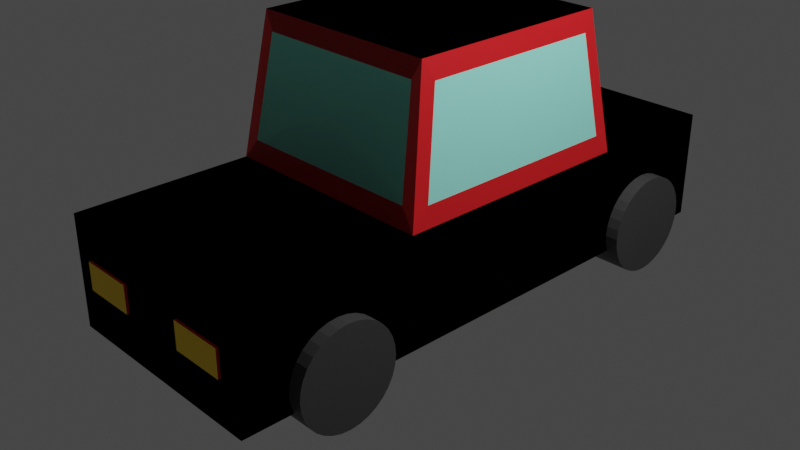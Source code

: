 # Source: car2.blend  (saved by Blender 2.92.15; exported with 4.5.12 LTS)
import bpy
from mathutils import Matrix  # noqa: F401  (used for matrix-valued properties, if any)

bpy.ops.wm.read_factory_settings(use_empty=True)
scene = bpy.context.scene
scene.name = 'Scene'

# ---- collections
col_collection = bpy.data.collections.new('Collection'); scene.collection.children.link(col_collection)

# ---- materials (node trees are filled in below, after node groups)
mat_blue = bpy.data.materials.new('blue')
mat_blue.alpha_threshold = 0.0
mat_blue.use_transparent_shadow = False
mat_blue.line_color = (0.0, 0.0, 0.0, 1.0)
mat_red = bpy.data.materials.new('red')
mat_red.use_transparent_shadow = False
mat_jaune = bpy.data.materials.new('jaune')
mat_jaune.use_transparent_shadow = False
mat_white = bpy.data.materials.new('white')
mat_white.use_transparent_shadow = False
mat_grey = bpy.data.materials.new('grey')
mat_grey.use_transparent_shadow = False
mat_grey_001 = bpy.data.materials.new('grey.001')
mat_grey_001.use_transparent_shadow = False

# ---- material node trees
mat_blue.use_nodes = True; mat_blue.node_tree.nodes.clear()
_N = mat_blue.node_tree.nodes; _L = mat_blue.node_tree.links
n0 = _N.new('ShaderNodeOutputMaterial'); n0.name = 'Material Output'; n0.location = (300, 300)
n1 = _N.new('ShaderNodeBsdfPrincipled'); n1.name = 'Principled BSDF'; n1.location = (10, 300)
n1.distribution = 'GGX'
n1.subsurface_method = 'BURLEY'
n1.inputs[0].default_value = (0.3595, 1.0, 0.8605, 1.0)
n1.inputs[2].default_value = 0.4
n1.inputs[3].default_value = 1.45
n1.inputs[27].default_value = (0.0, 0.0, 0.0, 1.0)
n1.inputs[28].default_value = 1.0
_L.new(n1.outputs[0], n0.inputs[0])
n0.is_active_output = True
mat_red.use_nodes = True; mat_red.node_tree.nodes.clear()
_N = mat_red.node_tree.nodes; _L = mat_red.node_tree.links
n0 = _N.new('ShaderNodeBsdfPrincipled'); n0.name = 'Principled BSDF'; n0.location = (10, 300)
n0.distribution = 'GGX'
n0.subsurface_method = 'BURLEY'
n0.inputs[0].default_value = (0.8, 0.0135, 0.01816, 1.0)
n0.inputs[3].default_value = 1.45
n0.inputs[27].default_value = (0.0, 0.0, 0.0, 1.0)
n0.inputs[28].default_value = 1.0
n1 = _N.new('ShaderNodeOutputMaterial'); n1.name = 'Material Output'; n1.location = (300, 300)
_L.new(n0.outputs[0], n1.inputs[0])
n1.is_active_output = True
mat_jaune.use_nodes = True; mat_jaune.node_tree.nodes.clear()
_N = mat_jaune.node_tree.nodes; _L = mat_jaune.node_tree.links
n0 = _N.new('ShaderNodeBsdfPrincipled'); n0.name = 'Principled BSDF'; n0.location = (10, 300)
n0.distribution = 'GGX'
n0.subsurface_method = 'BURLEY'
n0.inputs[0].default_value = (1.0, 0.6833, 0.0, 1.0)
n0.inputs[3].default_value = 1.45
n0.inputs[27].default_value = (0.0, 0.0, 0.0, 1.0)
n0.inputs[28].default_value = 1.0
n1 = _N.new('ShaderNodeOutputMaterial'); n1.name = 'Material Output'; n1.location = (300, 300)
_L.new(n0.outputs[0], n1.inputs[0])
n1.is_active_output = True
mat_white.use_nodes = True; mat_white.node_tree.nodes.clear()
_N = mat_white.node_tree.nodes; _L = mat_white.node_tree.links
n0 = _N.new('ShaderNodeBsdfPrincipled'); n0.name = 'Principled BSDF'; n0.location = (10, 300)
n0.distribution = 'GGX'
n0.subsurface_method = 'BURLEY'
n0.inputs[0].default_value = (1.0, 0.1044, 0.1476, 1.0)
n0.inputs[3].default_value = 1.45
n0.inputs[27].default_value = (0.0, 0.0, 0.0, 1.0)
n0.inputs[28].default_value = 1.0
n1 = _N.new('ShaderNodeOutputMaterial'); n1.name = 'Material Output'; n1.location = (300, 300)
_L.new(n0.outputs[0], n1.inputs[0])
n1.is_active_output = True
mat_grey.use_nodes = True; mat_grey.node_tree.nodes.clear()
_N = mat_grey.node_tree.nodes; _L = mat_grey.node_tree.links
n0 = _N.new('ShaderNodeBsdfPrincipled'); n0.name = 'Principled BSDF'; n0.location = (10, 300)
n0.distribution = 'GGX'
n0.subsurface_method = 'BURLEY'
n0.inputs[0].default_value = (0.06125, 0.06125, 0.06125, 1.0)
n0.inputs[3].default_value = 1.45
n0.inputs[27].default_value = (0.0, 0.0, 0.0, 1.0)
n0.inputs[28].default_value = 1.0
n1 = _N.new('ShaderNodeOutputMaterial'); n1.name = 'Material Output'; n1.location = (300, 300)
_L.new(n0.outputs[0], n1.inputs[0])
n1.is_active_output = True
mat_grey_001.use_nodes = True; mat_grey_001.node_tree.nodes.clear()
_N = mat_grey_001.node_tree.nodes; _L = mat_grey_001.node_tree.links
n0 = _N.new('ShaderNodeBsdfPrincipled'); n0.name = 'Principled BSDF'; n0.location = (10, 300)
n0.distribution = 'GGX'
n0.subsurface_method = 'BURLEY'
n0.inputs[0].default_value = (0.06125, 0.06125, 0.06125, 1.0)
n0.inputs[3].default_value = 1.45
n0.inputs[27].default_value = (0.0, 0.0, 0.0, 1.0)
n0.inputs[28].default_value = 1.0
n1 = _N.new('ShaderNodeOutputMaterial'); n1.name = 'Material Output'; n1.location = (300, 300)
_L.new(n0.outputs[0], n1.inputs[0])
n1.is_active_output = True

# ---- world
world_world = bpy.data.worlds.new('World'); scene.world = world_world
world_world.use_nodes = True; world_world.node_tree.nodes.clear()
_N = world_world.node_tree.nodes; _L = world_world.node_tree.links
n0 = _N.new('ShaderNodeOutputWorld'); n0.name = 'World Output'; n0.location = (300, 300)
n1 = _N.new('ShaderNodeBackground'); n1.name = 'Background'; n1.location = (10, 300)
n1.inputs[0].default_value = (0.05088, 0.05088, 0.05088, 1.0)
_L.new(n1.outputs[0], n0.inputs[0])
n0.is_active_output = True
world_world.color = (0.05088, 0.05088, 0.05088)
world_world.use_sun_shadow = False
world_world.sun_shadow_jitter_overblur = 0.0

# ---- cameras
cam_camera = bpy.data.cameras.new('Camera')
cam_camera.clip_end = 100.0
cam_camera.ortho_scale = 7.314

# ---- lights
light_light = bpy.data.lights.new('Light', 'POINT')
light_light.transmission_factor = 0.0
light_light.energy = 1000.0
light_light.shadow_soft_size = 0.1
light_light.shadow_maximum_resolution = 0.006
light_light.use_absolute_resolution = True

# ---- meshes
me_cube = bpy.data.meshes.new('Cube')
me_cube.from_pydata([(1.0, 1.144, 1.0), (1.0, 1.144, -1.0), (1.0, -1.0, 1.0), (1.0, -1.0, -1.0), (-1.0, 1.144, 1.0), (-1.0, 1.144, -1.0), (-1.0, -1.0, 1.0), (-1.0, -1.0, -1.0), (-1.0, -0.3382, -1.0), (0.9894, -0.2706, 1.373), (-0.8611, -0.3275, 1.369), (1.0, -0.3382, -1.0), (-0.879, 0.6003, 1.386), (1.0, 0.6113, -1.0), (-1.0, 0.6113, -1.0), (0.9894, 0.5437, 1.373), (0.8994, 0.4879, 3.164), (0.8994, -0.2108, 3.164), (-0.7889, -0.2625, 3.188), (-0.7894, 0.5424, 3.13), (0.8641, 0.6003, 1.386), (0.8611, -0.3275, 1.369), (0.7952, 0.5424, 3.13), (0.8611, -0.2625, 3.188), (-1.0, -0.3382, 1.0), (1.0, -0.3382, 1.0), (-0.8753, -0.2553, 3.524), (0.8753, -0.2553, 3.524), (-1.0, 0.6113, 1.0), (1.0, 0.6113, 1.0), (-0.8753, 0.5285, 3.524), (0.8753, 0.5285, 3.524), (-1.0, -1.0, 0.0), (1.0, -1.0, 0.0), (0.03012, -1.0, 1.0), (0.03012, -1.0, -1.0), (0.3239, -1.0, -0.1682), (-0.01454, -1.0, 1.0), (-0.01454, -1.0, -1.0), (-0.3241, -1.0, -0.1682), (-1.0, -1.0, 0.5), (-0.5073, -1.0, 1.0), (1.0, -1.0, 0.5), (0.5151, -1.0, 1.0), (-0.8169, -1.0, -0.1682), (0.8088, -1.0, -0.1682), (0.3239, -1.0, 0.3318), (-0.3241, -1.0, 0.3318), (0.8088, -1.0, 0.3318), (-0.8169, -1.0, 0.3318), (-0.3241, -1.01, 0.3318), (-0.3241, -1.01, -0.1682), (-0.8169, -1.01, -0.1682), (-0.8169, -1.01, 0.3318), (0.0, 1.144, -1.0), (1.0, 1.144, 0.0), (-1.0, 1.144, 0.0), (0.0, 1.144, 1.0), (-0.4291, 1.144, 0.0), (0.035, 1.144, 1.0), (0.035, 1.144, -1.0), (0.4427, 1.144, 0.0), (-0.5, 1.144, -1.0), (1.0, 1.144, -0.5), (-1.0, 1.144, -0.5), (0.5175, 1.144, 1.0), (1.0, 1.144, 0.5), (-1.0, 1.144, 0.5), (-0.5, 1.144, 1.0), (0.9252, 1.144, 0.0), (-0.9291, 1.144, 0.0), (-0.4291, 1.144, -0.5), (0.0, 1.144, 0.5), (0.5175, 1.144, -1.0), (0.4427, 1.144, -0.5), (0.035, 1.144, 0.5), (-0.5, 1.144, 0.5), (-0.9291, 1.144, -0.5), (0.9252, 1.144, -0.5), (0.5175, 1.144, 0.5)], [], [(43, 41, 37, 34), (49, 41, 6, 40), (14, 28, 4, 67, 56, 64, 5), (8, 11, 3, 35, 38, 7), (11, 25, 2, 42, 33, 3), (79, 65, 0, 66), (13, 29, 25, 11), (14, 13, 11, 8), (7, 32, 40, 6, 24, 8), (10, 21, 23, 18), (65, 59, 57, 68), (62, 54, 60, 73), (1, 63, 55, 66, 0, 29, 13), (8, 24, 28, 14), (31, 30, 26, 27), (9, 15, 16, 17), (20, 12, 19, 22), (28, 24, 26, 30), (15, 9, 25, 29), (17, 16, 31, 27), (9, 17, 27, 25), (16, 15, 29, 31), (21, 10, 24, 25), (18, 23, 27, 26), (23, 21, 25, 27), (10, 18, 26, 24), (12, 20, 29, 28), (22, 19, 30, 31), (20, 22, 31, 29), (19, 12, 28, 30), (38, 39, 44, 32, 7), (3, 33, 45, 36, 35), (48, 43, 34, 46), (35, 36, 39, 38), (46, 34, 37, 47), (36, 46, 47, 39), (45, 48, 46, 36), (33, 42, 48, 45), (42, 2, 43, 48), (44, 49, 40, 32), (39, 47, 50, 51), (47, 37, 41, 49), (25, 24, 6, 41, 43, 2), (51, 50, 53, 52), (44, 39, 51, 52), (49, 44, 52, 53), (47, 49, 53, 50), (78, 69, 55, 63), (77, 70, 58, 71), (76, 68, 57, 72), (71, 58, 61, 74), (72, 57, 59, 75), (58, 72, 75, 61), (54, 71, 74, 60), (70, 76, 72, 58), (56, 67, 76, 70), (67, 4, 68, 76), (62, 77, 71, 54), (5, 64, 77, 62), (64, 56, 70, 77), (73, 78, 63, 1), (60, 74, 78, 73), (74, 61, 69, 78), (5, 62, 73, 1, 13, 14), (0, 65, 68, 4, 28, 29), (69, 79, 66, 55), (61, 75, 79, 69), (75, 59, 65, 79)])
me_cube.polygons.foreach_set('material_index', [1, 1, 1, 1, 1, 1, 1, 1, 1, 0, 1, 1, 1, 1, 1, 0, 0, 1, 1, 1, 1, 1, 1, 1, 1, 1, 1, 1, 1, 1, 1, 1, 1, 1, 1, 1, 2, 1, 1, 1, 1, 1, 1, 2, 1, 1, 1, 1, 3, 1, 1, 1, 1, 1, 1, 1, 1, 1, 1, 1, 1, 1, 3, 1, 1, 1, 1, 1])
_uv = me_cube.uv_layers.new(name='UVMap')
_uv.uv.foreach_set('vector', [0.6875, 0.75, 0.8153, 0.75, 0.7556, 0.75, 0.75, 0.75, 0.5625, 0.9403, 0.625, 0.9403, 0.625, 1.0, 0.5625, 1.0, 0.375, 0.2014, 0.625, 0.2014, 0.625, 0.25, 0.5625, 0.25, 0.5, 0.25, 0.4375, 0.25, 0.375, 0.25, 0.125, 0.6673, 0.375, 0.6673, 0.375, 0.75, 0.25, 0.75, 0.2444, 0.75, 0.125, 0.75, 0.375, 0.6673, 0.625, 0.6673, 0.625, 0.75, 0.5625, 0.75, 0.5, 0.75, 0.375, 0.75, 0.5625, 0.4397, 0.625, 0.4397, 0.625, 0.5, 0.5625, 0.5, 0.375, 0.5486, 0.625, 0.5486, 0.625, 0.6673, 0.375, 0.6673, 0.125, 0.5486, 0.375, 0.5486, 0.375, 0.6673, 0.125, 0.6673, 0.375, 0.0, 0.5, 0.0, 0.5625, 0.0, 0.625, 0.0, 0.625, 0.08273, 0.375, 0.08273, 0.8576, 0.6673, 0.6424, 0.6673, 0.6424, 0.6673, 0.8576, 0.6673, 0.6853, 0.5, 0.7456, 0.5, 0.75, 0.5, 0.8125, 0.5, 0.1875, 0.5, 0.25, 0.5, 0.2544, 0.5, 0.3147, 0.5, 0.375, 0.5, 0.4375, 0.5, 0.5, 0.5, 0.5625, 0.5, 0.625, 0.5, 0.625, 0.5486, 0.375, 0.5486, 0.375, 0.08273, 0.625, 0.08273, 0.625, 0.2014, 0.375, 0.2014, 0.625, 0.5486, 0.875, 0.5486, 0.875, 0.6673, 0.625, 0.6673, 0.625, 0.6588, 0.625, 0.557, 0.625, 0.557, 0.625, 0.6588, 0.6401, 0.5486, 0.8599, 0.5486, 0.8599, 0.5486, 0.6401, 0.5486, 0.625, 0.2014, 0.625, 0.08273, 0.625, 0.08273, 0.625, 0.2014, 0.625, 0.557, 0.625, 0.6588, 0.625, 0.6673, 0.625, 0.5486, 0.625, 0.6588, 0.625, 0.557, 0.625, 0.5486, 0.625, 0.6673, 0.625, 0.6588, 0.625, 0.6588, 0.625, 0.6673, 0.625, 0.6673, 0.625, 0.557, 0.625, 0.557, 0.625, 0.5486, 0.625, 0.5486, 0.6424, 0.6673, 0.8576, 0.6673, 0.875, 0.6673, 0.625, 0.6673, 0.8576, 0.6673, 0.6424, 0.6673, 0.625, 0.6673, 0.875, 0.6673, 0.6424, 0.6673, 0.6424, 0.6673, 0.625, 0.6673, 0.625, 0.6673, 0.8576, 0.6673, 0.8576, 0.6673, 0.875, 0.6673, 0.875, 0.6673, 0.8599, 0.5486, 0.6401, 0.5486, 0.625, 0.5486, 0.875, 0.5486, 0.6401, 0.5486, 0.8599, 0.5486, 0.875, 0.5486, 0.625, 0.5486, 0.6401, 0.5486, 0.6401, 0.5486, 0.625, 0.5486, 0.625, 0.5486, 0.8599, 0.5486, 0.8599, 0.5486, 0.875, 0.5486, 0.875, 0.5486, 0.375, 0.8806, 0.5, 0.8806, 0.5, 0.9403, 0.5, 1.0, 0.375, 1.0, 0.375, 0.75, 0.5, 0.75, 0.5, 0.8125, 0.5, 0.875, 0.375, 0.875, 0.5625, 0.8125, 0.625, 0.8125, 0.625, 0.875, 0.5625, 0.875, 0.375, 0.875, 0.5, 0.875, 0.5, 0.8806, 0.375, 0.8806, 0.5625, 0.875, 0.625, 0.875, 0.625, 0.8806, 0.5625, 0.8806, 0.5, 0.875, 0.5625, 0.875, 0.5625, 0.8806, 0.5, 0.8806, 0.5, 0.8125, 0.5625, 0.8125, 0.5625, 0.875, 0.5, 0.875, 0.5, 0.75, 0.5625, 0.75, 0.5625, 0.8125, 0.5, 0.8125, 0.5625, 0.75, 0.625, 0.75, 0.625, 0.8125, 0.5625, 0.8125, 0.5, 0.9403, 0.5625, 0.9403, 0.5625, 1.0, 0.5, 1.0, 0.5, 0.8806, 0.5625, 0.8806, 0.5625, 0.8806, 0.5, 0.8806, 0.5625, 0.8806, 0.625, 0.8806, 0.625, 0.9403, 0.5625, 0.9403, 0.625, 0.6673, 0.875, 0.6673, 0.875, 0.75, 0.8153, 0.75, 0.6875, 0.75, 0.625, 0.75, 0.5, 0.8806, 0.5625, 0.8806, 0.5625, 0.9403, 0.5, 0.9403, 0.5, 0.9403, 0.5, 0.8806, 0.5, 0.8806, 0.5, 0.9403, 0.5625, 0.9403, 0.5, 0.9403, 0.5, 0.9403, 0.5625, 0.9403, 0.5625, 0.8806, 0.5625, 0.9403, 0.5625, 0.9403, 0.5625, 0.8806, 0.4375, 0.4397, 0.5, 0.4397, 0.5, 0.5, 0.4375, 0.5, 0.4375, 0.3125, 0.5, 0.3125, 0.5, 0.375, 0.4375, 0.375, 0.5625, 0.3125, 0.625, 0.3125, 0.625, 0.375, 0.5625, 0.375, 0.4375, 0.375, 0.5, 0.375, 0.5, 0.3794, 0.4375, 0.3794, 0.5625, 0.375, 0.625, 0.375, 0.625, 0.3794, 0.5625, 0.3794, 0.5, 0.375, 0.5625, 0.375, 0.5625, 0.3794, 0.5, 0.3794, 0.375, 0.375, 0.4375, 0.375, 0.4375, 0.3794, 0.375, 0.3794, 0.5, 0.3125, 0.5625, 0.3125, 0.5625, 0.375, 0.5, 0.375, 0.5, 0.25, 0.5625, 0.25, 0.5625, 0.3125, 0.5, 0.3125, 0.5625, 0.25, 0.625, 0.25, 0.625, 0.3125, 0.5625, 0.3125, 0.375, 0.3125, 0.4375, 0.3125, 0.4375, 0.375, 0.375, 0.375, 0.375, 0.25, 0.4375, 0.25, 0.4375, 0.3125, 0.375, 0.3125, 0.4375, 0.25, 0.5, 0.25, 0.5, 0.3125, 0.4375, 0.3125, 0.375, 0.4397, 0.4375, 0.4397, 0.4375, 0.5, 0.375, 0.5, 0.375, 0.3794, 0.4375, 0.3794, 0.4375, 0.4397, 0.375, 0.4397, 0.4375, 0.3794, 0.5, 0.3794, 0.5, 0.4397, 0.4375, 0.4397, 0.125, 0.5, 0.1875, 0.5, 0.3147, 0.5, 0.375, 0.5, 0.375, 0.5486, 0.125, 0.5486, 0.625, 0.5, 0.6853, 0.5, 0.8125, 0.5, 0.875, 0.5, 0.875, 0.5486, 0.625, 0.5486, 0.5, 0.4397, 0.5625, 0.4397, 0.5625, 0.5, 0.5, 0.5, 0.5, 0.3794, 0.5625, 0.3794, 0.5625, 0.4397, 0.5, 0.4397, 0.5625, 0.3794, 0.625, 0.3794, 0.625, 0.4397, 0.5625, 0.4397])
me_cube.materials.append(mat_blue)
me_cube.materials.append(mat_red)
me_cube.materials.append(mat_jaune)
me_cube.materials.append(mat_white)
me_cube.use_remesh_preserve_volume = False
me_cube.use_remesh_preserve_attributes = False
me_cube.use_mirror_vertex_groups = False
me_cube.update()
me_cylinder = bpy.data.meshes.new('Cylinder')
me_cylinder.from_pydata([(0.0, 1.0, -1.0), (0.0, 1.0, 1.0), (0.1951, 0.9808, -1.0), (0.1951, 0.9808, 1.0), (0.3827, 0.9239, -1.0), (0.3827, 0.9239, 1.0), (0.5556, 0.8315, -1.0), (0.5556, 0.8315, 1.0), (0.7071, 0.7071, -1.0), (0.7071, 0.7071, 1.0), (0.8315, 0.5556, -1.0), (0.8315, 0.5556, 1.0), (0.9239, 0.3827, -1.0), (0.9239, 0.3827, 1.0), (0.9808, 0.1951, -1.0), (0.9808, 0.1951, 1.0), (1.0, 7.55e-08, -1.0), (1.0, 7.55e-08, 1.0), (0.9808, -0.1951, -1.0), (0.9808, -0.1951, 1.0), (0.9239, -0.3827, -1.0), (0.9239, -0.3827, 1.0), (0.8315, -0.5556, -1.0), (0.8315, -0.5556, 1.0), (0.7071, -0.7071, -1.0), (0.7071, -0.7071, 1.0), (0.5556, -0.8315, -1.0), (0.5556, -0.8315, 1.0), (0.3827, -0.9239, -1.0), (0.3827, -0.9239, 1.0), (0.1951, -0.9808, -1.0), (0.1951, -0.9808, 1.0), (-3.258e-07, -1.0, -1.0), (-3.258e-07, -1.0, 1.0), (-0.1951, -0.9808, -1.0), (-0.1951, -0.9808, 1.0), (-0.3827, -0.9239, -1.0), (-0.3827, -0.9239, 1.0), (-0.5556, -0.8315, -1.0), (-0.5556, -0.8315, 1.0), (-0.7071, -0.7071, -1.0), (-0.7071, -0.7071, 1.0), (-0.8315, -0.5556, -1.0), (-0.8315, -0.5556, 1.0), (-0.9239, -0.3827, -1.0), (-0.9239, -0.3827, 1.0), (-0.9808, -0.1951, -1.0), (-0.9808, -0.1951, 1.0), (-1.0, 9.656e-07, -1.0), (-1.0, 9.656e-07, 1.0), (-0.9808, 0.1951, -1.0), (-0.9808, 0.1951, 1.0), (-0.9239, 0.3827, -1.0), (-0.9239, 0.3827, 1.0), (-0.8315, 0.5556, -1.0), (-0.8315, 0.5556, 1.0), (-0.7071, 0.7071, -1.0), (-0.7071, 0.7071, 1.0), (-0.5556, 0.8315, -1.0), (-0.5556, 0.8315, 1.0), (-0.3827, 0.9239, -1.0), (-0.3827, 0.9239, 1.0), (-0.1951, 0.9808, -1.0), (-0.1951, 0.9808, 1.0)], [], [(0, 1, 3, 2), (2, 3, 5, 4), (4, 5, 7, 6), (6, 7, 9, 8), (8, 9, 11, 10), (10, 11, 13, 12), (12, 13, 15, 14), (14, 15, 17, 16), (16, 17, 19, 18), (18, 19, 21, 20), (20, 21, 23, 22), (22, 23, 25, 24), (24, 25, 27, 26), (26, 27, 29, 28), (28, 29, 31, 30), (30, 31, 33, 32), (32, 33, 35, 34), (34, 35, 37, 36), (36, 37, 39, 38), (38, 39, 41, 40), (40, 41, 43, 42), (42, 43, 45, 44), (44, 45, 47, 46), (46, 47, 49, 48), (48, 49, 51, 50), (50, 51, 53, 52), (52, 53, 55, 54), (54, 55, 57, 56), (56, 57, 59, 58), (58, 59, 61, 60), (3, 1, 63, 61, 59, 57, 55, 53, 51, 49, 47, 45, 43, 41, 39, 37, 35, 33, 31, 29, 27, 25, 23, 21, 19, 17, 15, 13, 11, 9, 7, 5), (60, 61, 63, 62), (62, 63, 1, 0), (0, 2, 4, 6, 8, 10, 12, 14, 16, 18, 20, 22, 24, 26, 28, 30, 32, 34, 36, 38, 40, 42, 44, 46, 48, 50, 52, 54, 56, 58, 60, 62)])
_uv = me_cylinder.uv_layers.new(name='UVMap')
_uv.uv.foreach_set('vector', [1.0, 0.5, 1.0, 1.0, 0.9688, 1.0, 0.9688, 0.5, 0.9688, 0.5, 0.9688, 1.0, 0.9375, 1.0, 0.9375, 0.5, 0.9375, 0.5, 0.9375, 1.0, 0.9062, 1.0, 0.9062, 0.5, 0.9062, 0.5, 0.9062, 1.0, 0.875, 1.0, 0.875, 0.5, 0.875, 0.5, 0.875, 1.0, 0.8438, 1.0, 0.8438, 0.5, 0.8438, 0.5, 0.8438, 1.0, 0.8125, 1.0, 0.8125, 0.5, 0.8125, 0.5, 0.8125, 1.0, 0.7812, 1.0, 0.7812, 0.5, 0.7812, 0.5, 0.7812, 1.0, 0.75, 1.0, 0.75, 0.5, 0.75, 0.5, 0.75, 1.0, 0.7188, 1.0, 0.7188, 0.5, 0.7188, 0.5, 0.7188, 1.0, 0.6875, 1.0, 0.6875, 0.5, 0.6875, 0.5, 0.6875, 1.0, 0.6562, 1.0, 0.6562, 0.5, 0.6562, 0.5, 0.6562, 1.0, 0.625, 1.0, 0.625, 0.5, 0.625, 0.5, 0.625, 1.0, 0.5938, 1.0, 0.5938, 0.5, 0.5938, 0.5, 0.5938, 1.0, 0.5625, 1.0, 0.5625, 0.5, 0.5625, 0.5, 0.5625, 1.0, 0.5312, 1.0, 0.5312, 0.5, 0.5312, 0.5, 0.5312, 1.0, 0.5, 1.0, 0.5, 0.5, 0.5, 0.5, 0.5, 1.0, 0.4688, 1.0, 0.4688, 0.5, 0.4688, 0.5, 0.4688, 1.0, 0.4375, 1.0, 0.4375, 0.5, 0.4375, 0.5, 0.4375, 1.0, 0.4062, 1.0, 0.4062, 0.5, 0.4062, 0.5, 0.4062, 1.0, 0.375, 1.0, 0.375, 0.5, 0.375, 0.5, 0.375, 1.0, 0.3438, 1.0, 0.3438, 0.5, 0.3438, 0.5, 0.3438, 1.0, 0.3125, 1.0, 0.3125, 0.5, 0.3125, 0.5, 0.3125, 1.0, 0.2812, 1.0, 0.2812, 0.5, 0.2812, 0.5, 0.2812, 1.0, 0.25, 1.0, 0.25, 0.5, 0.25, 0.5, 0.25, 1.0, 0.2188, 1.0, 0.2188, 0.5, 0.2188, 0.5, 0.2188, 1.0, 0.1875, 1.0, 0.1875, 0.5, 0.1875, 0.5, 0.1875, 1.0, 0.1562, 1.0, 0.1562, 0.5, 0.1562, 0.5, 0.1562, 1.0, 0.125, 1.0, 0.125, 0.5, 0.125, 0.5, 0.125, 1.0, 0.09375, 1.0, 0.09375, 0.5, 0.09375, 0.5, 0.09375, 1.0, 0.0625, 1.0, 0.0625, 0.5, 0.2968, 0.4854, 0.25, 0.49, 0.2032, 0.4854, 0.1582, 0.4717, 0.1167, 0.4496, 0.08029, 0.4197, 0.05045, 0.3833, 0.02827, 0.3418, 0.01461, 0.2968, 0.01, 0.25, 0.01461, 0.2032, 0.02827, 0.1582, 0.05045, 0.1167, 0.08029, 0.08029, 0.1167, 0.05045, 0.1582, 0.02827, 0.2032, 0.01461, 0.25, 0.01, 0.2968, 0.01461, 0.3418, 0.02827, 0.3833, 0.05045, 0.4197, 0.08029, 0.4496, 0.1167, 0.4717, 0.1582, 0.4854, 0.2032, 0.49, 0.25, 0.4854, 0.2968, 0.4717, 0.3418, 0.4496, 0.3833, 0.4197, 0.4197, 0.3833, 0.4496, 0.3418, 0.4717, 0.0625, 0.5, 0.0625, 1.0, 0.03125, 1.0, 0.03125, 0.5, 0.03125, 0.5, 0.03125, 1.0, 0.0, 1.0, 0.0, 0.5, 0.75, 0.49, 0.7968, 0.4854, 0.8418, 0.4717, 0.8833, 0.4496, 0.9197, 0.4197, 0.9496, 0.3833, 0.9717, 0.3418, 0.9854, 0.2968, 0.99, 0.25, 0.9854, 0.2032, 0.9717, 0.1582, 0.9496, 0.1167, 0.9197, 0.08029, 0.8833, 0.05045, 0.8418, 0.02827, 0.7968, 0.01461, 0.75, 0.01, 0.7032, 0.01461, 0.6582, 0.02827, 0.6167, 0.05045, 0.5803, 0.08029, 0.5504, 0.1167, 0.5283, 0.1582, 0.5146, 0.2032, 0.51, 0.25, 0.5146, 0.2968, 0.5283, 0.3418, 0.5504, 0.3833, 0.5803, 0.4197, 0.6167, 0.4496, 0.6582, 0.4717, 0.7032, 0.4854])
me_cylinder.materials.append(mat_grey)
me_cylinder.use_remesh_fix_poles = True
me_cylinder.use_remesh_preserve_attributes = False
me_cylinder.use_mirror_vertex_groups = False
me_cylinder.update()
me_cylinder_001 = bpy.data.meshes.new('Cylinder.001')
me_cylinder_001.from_pydata([(0.0, 1.0, -1.0), (0.0, 1.0, 1.0), (0.1951, 0.9808, -1.0), (0.1951, 0.9808, 1.0), (0.3827, 0.9239, -1.0), (0.3827, 0.9239, 1.0), (0.5556, 0.8315, -1.0), (0.5556, 0.8315, 1.0), (0.7071, 0.7071, -1.0), (0.7071, 0.7071, 1.0), (0.8315, 0.5556, -1.0), (0.8315, 0.5556, 1.0), (0.9239, 0.3827, -1.0), (0.9239, 0.3827, 1.0), (0.9808, 0.1951, -1.0), (0.9808, 0.1951, 1.0), (1.0, 7.55e-08, -1.0), (1.0, 7.55e-08, 1.0), (0.9808, -0.1951, -1.0), (0.9808, -0.1951, 1.0), (0.9239, -0.3827, -1.0), (0.9239, -0.3827, 1.0), (0.8315, -0.5556, -1.0), (0.8315, -0.5556, 1.0), (0.7071, -0.7071, -1.0), (0.7071, -0.7071, 1.0), (0.5556, -0.8315, -1.0), (0.5556, -0.8315, 1.0), (0.3827, -0.9239, -1.0), (0.3827, -0.9239, 1.0), (0.1951, -0.9808, -1.0), (0.1951, -0.9808, 1.0), (-3.258e-07, -1.0, -1.0), (-3.258e-07, -1.0, 1.0), (-0.1951, -0.9808, -1.0), (-0.1951, -0.9808, 1.0), (-0.3827, -0.9239, -1.0), (-0.3827, -0.9239, 1.0), (-0.5556, -0.8315, -1.0), (-0.5556, -0.8315, 1.0), (-0.7071, -0.7071, -1.0), (-0.7071, -0.7071, 1.0), (-0.8315, -0.5556, -1.0), (-0.8315, -0.5556, 1.0), (-0.9239, -0.3827, -1.0), (-0.9239, -0.3827, 1.0), (-0.9808, -0.1951, -1.0), (-0.9808, -0.1951, 1.0), (-1.0, 9.656e-07, -1.0), (-1.0, 9.656e-07, 1.0), (-0.9808, 0.1951, -1.0), (-0.9808, 0.1951, 1.0), (-0.9239, 0.3827, -1.0), (-0.9239, 0.3827, 1.0), (-0.8315, 0.5556, -1.0), (-0.8315, 0.5556, 1.0), (-0.7071, 0.7071, -1.0), (-0.7071, 0.7071, 1.0), (-0.5556, 0.8315, -1.0), (-0.5556, 0.8315, 1.0), (-0.3827, 0.9239, -1.0), (-0.3827, 0.9239, 1.0), (-0.1951, 0.9808, -1.0), (-0.1951, 0.9808, 1.0)], [], [(0, 1, 3, 2), (2, 3, 5, 4), (4, 5, 7, 6), (6, 7, 9, 8), (8, 9, 11, 10), (10, 11, 13, 12), (12, 13, 15, 14), (14, 15, 17, 16), (16, 17, 19, 18), (18, 19, 21, 20), (20, 21, 23, 22), (22, 23, 25, 24), (24, 25, 27, 26), (26, 27, 29, 28), (28, 29, 31, 30), (30, 31, 33, 32), (32, 33, 35, 34), (34, 35, 37, 36), (36, 37, 39, 38), (38, 39, 41, 40), (40, 41, 43, 42), (42, 43, 45, 44), (44, 45, 47, 46), (46, 47, 49, 48), (48, 49, 51, 50), (50, 51, 53, 52), (52, 53, 55, 54), (54, 55, 57, 56), (56, 57, 59, 58), (58, 59, 61, 60), (3, 1, 63, 61, 59, 57, 55, 53, 51, 49, 47, 45, 43, 41, 39, 37, 35, 33, 31, 29, 27, 25, 23, 21, 19, 17, 15, 13, 11, 9, 7, 5), (60, 61, 63, 62), (62, 63, 1, 0), (0, 2, 4, 6, 8, 10, 12, 14, 16, 18, 20, 22, 24, 26, 28, 30, 32, 34, 36, 38, 40, 42, 44, 46, 48, 50, 52, 54, 56, 58, 60, 62)])
_uv = me_cylinder_001.uv_layers.new(name='UVMap')
_uv.uv.foreach_set('vector', [1.0, 0.5, 1.0, 1.0, 0.9688, 1.0, 0.9688, 0.5, 0.9688, 0.5, 0.9688, 1.0, 0.9375, 1.0, 0.9375, 0.5, 0.9375, 0.5, 0.9375, 1.0, 0.9062, 1.0, 0.9062, 0.5, 0.9062, 0.5, 0.9062, 1.0, 0.875, 1.0, 0.875, 0.5, 0.875, 0.5, 0.875, 1.0, 0.8438, 1.0, 0.8438, 0.5, 0.8438, 0.5, 0.8438, 1.0, 0.8125, 1.0, 0.8125, 0.5, 0.8125, 0.5, 0.8125, 1.0, 0.7812, 1.0, 0.7812, 0.5, 0.7812, 0.5, 0.7812, 1.0, 0.75, 1.0, 0.75, 0.5, 0.75, 0.5, 0.75, 1.0, 0.7188, 1.0, 0.7188, 0.5, 0.7188, 0.5, 0.7188, 1.0, 0.6875, 1.0, 0.6875, 0.5, 0.6875, 0.5, 0.6875, 1.0, 0.6562, 1.0, 0.6562, 0.5, 0.6562, 0.5, 0.6562, 1.0, 0.625, 1.0, 0.625, 0.5, 0.625, 0.5, 0.625, 1.0, 0.5938, 1.0, 0.5938, 0.5, 0.5938, 0.5, 0.5938, 1.0, 0.5625, 1.0, 0.5625, 0.5, 0.5625, 0.5, 0.5625, 1.0, 0.5312, 1.0, 0.5312, 0.5, 0.5312, 0.5, 0.5312, 1.0, 0.5, 1.0, 0.5, 0.5, 0.5, 0.5, 0.5, 1.0, 0.4688, 1.0, 0.4688, 0.5, 0.4688, 0.5, 0.4688, 1.0, 0.4375, 1.0, 0.4375, 0.5, 0.4375, 0.5, 0.4375, 1.0, 0.4062, 1.0, 0.4062, 0.5, 0.4062, 0.5, 0.4062, 1.0, 0.375, 1.0, 0.375, 0.5, 0.375, 0.5, 0.375, 1.0, 0.3438, 1.0, 0.3438, 0.5, 0.3438, 0.5, 0.3438, 1.0, 0.3125, 1.0, 0.3125, 0.5, 0.3125, 0.5, 0.3125, 1.0, 0.2812, 1.0, 0.2812, 0.5, 0.2812, 0.5, 0.2812, 1.0, 0.25, 1.0, 0.25, 0.5, 0.25, 0.5, 0.25, 1.0, 0.2188, 1.0, 0.2188, 0.5, 0.2188, 0.5, 0.2188, 1.0, 0.1875, 1.0, 0.1875, 0.5, 0.1875, 0.5, 0.1875, 1.0, 0.1562, 1.0, 0.1562, 0.5, 0.1562, 0.5, 0.1562, 1.0, 0.125, 1.0, 0.125, 0.5, 0.125, 0.5, 0.125, 1.0, 0.09375, 1.0, 0.09375, 0.5, 0.09375, 0.5, 0.09375, 1.0, 0.0625, 1.0, 0.0625, 0.5, 0.2968, 0.4854, 0.25, 0.49, 0.2032, 0.4854, 0.1582, 0.4717, 0.1167, 0.4496, 0.08029, 0.4197, 0.05045, 0.3833, 0.02827, 0.3418, 0.01461, 0.2968, 0.01, 0.25, 0.01461, 0.2032, 0.02827, 0.1582, 0.05045, 0.1167, 0.08029, 0.08029, 0.1167, 0.05045, 0.1582, 0.02827, 0.2032, 0.01461, 0.25, 0.01, 0.2968, 0.01461, 0.3418, 0.02827, 0.3833, 0.05045, 0.4197, 0.08029, 0.4496, 0.1167, 0.4717, 0.1582, 0.4854, 0.2032, 0.49, 0.25, 0.4854, 0.2968, 0.4717, 0.3418, 0.4496, 0.3833, 0.4197, 0.4197, 0.3833, 0.4496, 0.3418, 0.4717, 0.0625, 0.5, 0.0625, 1.0, 0.03125, 1.0, 0.03125, 0.5, 0.03125, 0.5, 0.03125, 1.0, 0.0, 1.0, 0.0, 0.5, 0.75, 0.49, 0.7968, 0.4854, 0.8418, 0.4717, 0.8833, 0.4496, 0.9197, 0.4197, 0.9496, 0.3833, 0.9717, 0.3418, 0.9854, 0.2968, 0.99, 0.25, 0.9854, 0.2032, 0.9717, 0.1582, 0.9496, 0.1167, 0.9197, 0.08029, 0.8833, 0.05045, 0.8418, 0.02827, 0.7968, 0.01461, 0.75, 0.01, 0.7032, 0.01461, 0.6582, 0.02827, 0.6167, 0.05045, 0.5803, 0.08029, 0.5504, 0.1167, 0.5283, 0.1582, 0.5146, 0.2032, 0.51, 0.25, 0.5146, 0.2968, 0.5283, 0.3418, 0.5504, 0.3833, 0.5803, 0.4197, 0.6167, 0.4496, 0.6582, 0.4717, 0.7032, 0.4854])
me_cylinder_001.materials.append(mat_grey_001)
me_cylinder_001.use_remesh_fix_poles = True
me_cylinder_001.use_remesh_preserve_attributes = False
me_cylinder_001.use_mirror_vertex_groups = False
me_cylinder_001.update()

# ---- objects
ob_cube = bpy.data.objects.new('Cube', me_cube)
ob_light = bpy.data.objects.new('Light', light_light)
ob_camera = bpy.data.objects.new('Camera', cam_camera)
ob_cylinder = bpy.data.objects.new('Cylinder', me_cylinder)
ob_cylinder_001 = bpy.data.objects.new('Cylinder.001', me_cylinder_001)

# ---- transforms, parenting, visibility, modifiers, constraints
ob_cube.location = (0.0, 0.0, 0.0)
ob_cube.scale = (1.21, 2.887, 0.5952)
ob_cube.lock_rotations_4d = False
ob_cube.empty_display_type = 'ARROWS'
ob_cube.lineart.crease_threshold = 0.0
_m = ob_cube.modifiers.new('Mirror', 'MIRROR')
ob_light.location = (4.076, 1.005, 5.904)
ob_light.rotation_euler = (0.6503, 0.05522, 1.866)
ob_light.lock_rotations_4d = False
ob_light.empty_display_type = 'ARROWS'
ob_light.color = (0.0, 0.0, 0.0, 0.0)
ob_light.lineart.crease_threshold = 0.0
ob_camera.location = (7.359, -6.926, 4.958)
ob_camera.rotation_euler = (1.109, 0.0, 0.8149)
ob_camera.lock_rotations_4d = False
ob_camera.empty_display_type = 'ARROWS'
ob_camera.color = (0.0, 0.0, 0.0, 0.0)
ob_camera.display_type = 'WIRE'
ob_camera.lineart.crease_threshold = 0.0
ob_cylinder.location = (0.0, -1.85, -0.4)
ob_cylinder.rotation_euler = (0.0, 1.571, 0.0)
ob_cylinder.scale = (0.5385, 0.5385, 1.353)
ob_cylinder.lineart.crease_threshold = 0.0
ob_cylinder_001.location = (0.0, 2.415, -0.4)
ob_cylinder_001.rotation_euler = (0.0, 1.571, 0.0)
ob_cylinder_001.scale = (0.5385, 0.5385, 1.353)
ob_cylinder_001.lineart.crease_threshold = 0.0

# ---- collection membership
col_collection.objects.link(ob_cube)
col_collection.objects.link(ob_light)
col_collection.objects.link(ob_camera)
col_collection.objects.link(ob_cylinder)
col_collection.objects.link(ob_cylinder_001)

# ---- scene / render settings (as saved in the file)
scene.camera = ob_camera
scene.frame_start = 1; scene.frame_end = 250; scene.frame_set(1)
scene.render.engine = 'BLENDER_EEVEE_NEXT'
scene.cycles.use_denoising = False
scene.cycles.samples = 128
scene.cycles.sampling_pattern = 'TABULATED_SOBOL'
scene.cycles.use_adaptive_sampling = False
scene.cycles.use_light_tree = False
scene.view_settings.view_transform = 'Filmic'
bpy.context.view_layer.update()
